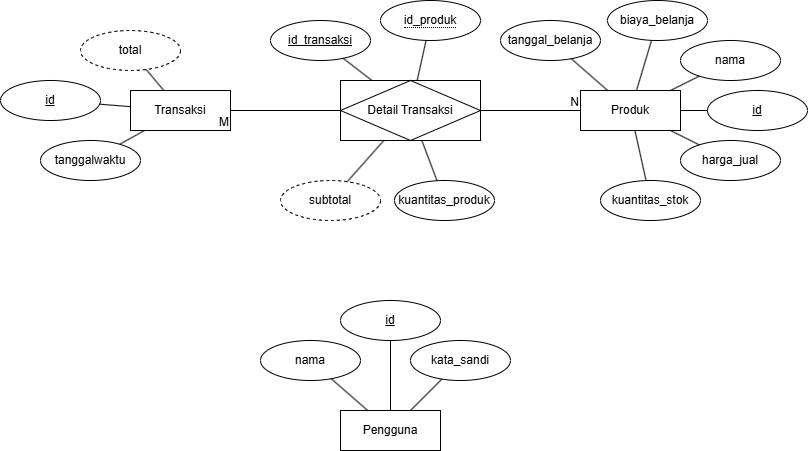

The diagram above was exported from draw.io. Its source (the exported page's mxGraphModel, read from the mxfile embedded in the PNG):
<mxGraphModel dx="786" dy="506" grid="1" gridSize="10" guides="1" tooltips="1" connect="1" arrows="1" fold="1" page="1" pageScale="1" pageWidth="850" pageHeight="1100" math="0" shadow="0" extFonts="Permanent Marker^https://fonts.googleapis.com/css?family=Permanent+Marker">
  <root>
    <mxCell id="0" />
    <mxCell id="1" parent="0" />
    <mxCell id="dBOWM0yzSaacxdLGMkkH-1" value="Transaksi" style="whiteSpace=wrap;html=1;align=center;" parent="1" vertex="1">
      <mxGeometry x="150" y="120" width="100" height="40" as="geometry" />
    </mxCell>
    <mxCell id="dBOWM0yzSaacxdLGMkkH-2" value="Produk" style="whiteSpace=wrap;html=1;align=center;" parent="1" vertex="1">
      <mxGeometry x="600" y="120" width="100" height="40" as="geometry" />
    </mxCell>
    <mxCell id="dBOWM0yzSaacxdLGMkkH-3" value="id" style="ellipse;whiteSpace=wrap;html=1;align=center;fontStyle=4;" parent="1" vertex="1">
      <mxGeometry x="20" y="110" width="100" height="40" as="geometry" />
    </mxCell>
    <mxCell id="dBOWM0yzSaacxdLGMkkH-4" value="" style="endArrow=none;html=1;rounded=0;" parent="1" source="dBOWM0yzSaacxdLGMkkH-3" target="dBOWM0yzSaacxdLGMkkH-1" edge="1">
      <mxGeometry relative="1" as="geometry">
        <mxPoint x="390" y="190" as="sourcePoint" />
        <mxPoint x="550" y="190" as="targetPoint" />
      </mxGeometry>
    </mxCell>
    <mxCell id="dBOWM0yzSaacxdLGMkkH-5" value="tanggalwaktu" style="ellipse;whiteSpace=wrap;html=1;align=center;" parent="1" vertex="1">
      <mxGeometry x="60" y="170" width="100" height="40" as="geometry" />
    </mxCell>
    <mxCell id="dBOWM0yzSaacxdLGMkkH-6" value="" style="endArrow=none;html=1;rounded=0;" parent="1" source="dBOWM0yzSaacxdLGMkkH-1" target="dBOWM0yzSaacxdLGMkkH-5" edge="1">
      <mxGeometry relative="1" as="geometry">
        <mxPoint x="390" y="190" as="sourcePoint" />
        <mxPoint x="550" y="190" as="targetPoint" />
      </mxGeometry>
    </mxCell>
    <mxCell id="dBOWM0yzSaacxdLGMkkH-7" value="&lt;span style=&quot;border-bottom: 1px dotted&quot;&gt;id_produk&lt;/span&gt;" style="ellipse;whiteSpace=wrap;html=1;align=center;" parent="1" vertex="1">
      <mxGeometry x="400" y="30" width="100" height="40" as="geometry" />
    </mxCell>
    <mxCell id="dBOWM0yzSaacxdLGMkkH-8" value="id_transaksi" style="ellipse;whiteSpace=wrap;html=1;align=center;fontStyle=4;" parent="1" vertex="1">
      <mxGeometry x="290" y="50" width="100" height="40" as="geometry" />
    </mxCell>
    <mxCell id="dBOWM0yzSaacxdLGMkkH-9" value="" style="endArrow=none;html=1;rounded=0;" parent="1" source="dBOWM0yzSaacxdLGMkkH-8" target="dBOWM0yzSaacxdLGMkkH-25" edge="1">
      <mxGeometry relative="1" as="geometry">
        <mxPoint x="510" y="310" as="sourcePoint" />
        <mxPoint x="200" y="420" as="targetPoint" />
      </mxGeometry>
    </mxCell>
    <mxCell id="dBOWM0yzSaacxdLGMkkH-10" value="" style="endArrow=none;html=1;rounded=0;" parent="1" source="dBOWM0yzSaacxdLGMkkH-25" target="dBOWM0yzSaacxdLGMkkH-7" edge="1">
      <mxGeometry relative="1" as="geometry">
        <mxPoint x="210" y="440" as="sourcePoint" />
        <mxPoint x="670" y="310" as="targetPoint" />
      </mxGeometry>
    </mxCell>
    <mxCell id="dBOWM0yzSaacxdLGMkkH-11" value="nama" style="ellipse;whiteSpace=wrap;html=1;align=center;" parent="1" vertex="1">
      <mxGeometry x="700" y="70" width="100" height="40" as="geometry" />
    </mxCell>
    <mxCell id="dBOWM0yzSaacxdLGMkkH-12" value="id" style="ellipse;whiteSpace=wrap;html=1;align=center;fontStyle=4;" parent="1" vertex="1">
      <mxGeometry x="727" y="120" width="100" height="40" as="geometry" />
    </mxCell>
    <mxCell id="dBOWM0yzSaacxdLGMkkH-13" value="" style="endArrow=none;html=1;rounded=0;" parent="1" source="dBOWM0yzSaacxdLGMkkH-12" target="dBOWM0yzSaacxdLGMkkH-2" edge="1">
      <mxGeometry relative="1" as="geometry">
        <mxPoint x="860" y="150" as="sourcePoint" />
        <mxPoint x="1020" y="150" as="targetPoint" />
      </mxGeometry>
    </mxCell>
    <mxCell id="dBOWM0yzSaacxdLGMkkH-14" value="" style="endArrow=none;html=1;rounded=0;" parent="1" source="dBOWM0yzSaacxdLGMkkH-2" target="dBOWM0yzSaacxdLGMkkH-11" edge="1">
      <mxGeometry relative="1" as="geometry">
        <mxPoint x="860" y="150" as="sourcePoint" />
        <mxPoint x="1020" y="150" as="targetPoint" />
      </mxGeometry>
    </mxCell>
    <mxCell id="dBOWM0yzSaacxdLGMkkH-15" value="kuantitas_stok" style="ellipse;whiteSpace=wrap;html=1;align=center;" parent="1" vertex="1">
      <mxGeometry x="620" y="210" width="100" height="40" as="geometry" />
    </mxCell>
    <mxCell id="dBOWM0yzSaacxdLGMkkH-16" value="kuantitas_produk" style="ellipse;whiteSpace=wrap;html=1;align=center;" parent="1" vertex="1">
      <mxGeometry x="414" y="210" width="100" height="40" as="geometry" />
    </mxCell>
    <mxCell id="dBOWM0yzSaacxdLGMkkH-17" value="" style="endArrow=none;html=1;rounded=0;" parent="1" source="dBOWM0yzSaacxdLGMkkH-25" target="dBOWM0yzSaacxdLGMkkH-16" edge="1">
      <mxGeometry relative="1" as="geometry">
        <mxPoint x="294" y="440" as="sourcePoint" />
        <mxPoint x="490" y="450" as="targetPoint" />
      </mxGeometry>
    </mxCell>
    <mxCell id="dBOWM0yzSaacxdLGMkkH-18" value="" style="endArrow=none;html=1;rounded=0;" parent="1" source="dBOWM0yzSaacxdLGMkkH-2" target="dBOWM0yzSaacxdLGMkkH-15" edge="1">
      <mxGeometry relative="1" as="geometry">
        <mxPoint x="680" y="200" as="sourcePoint" />
        <mxPoint x="840" y="200" as="targetPoint" />
      </mxGeometry>
    </mxCell>
    <mxCell id="dBOWM0yzSaacxdLGMkkH-19" value="harga_jual" style="ellipse;whiteSpace=wrap;html=1;align=center;" parent="1" vertex="1">
      <mxGeometry x="700" y="170" width="100" height="40" as="geometry" />
    </mxCell>
    <mxCell id="dBOWM0yzSaacxdLGMkkH-20" value="" style="endArrow=none;html=1;rounded=0;" parent="1" source="dBOWM0yzSaacxdLGMkkH-2" target="dBOWM0yzSaacxdLGMkkH-19" edge="1">
      <mxGeometry relative="1" as="geometry">
        <mxPoint x="680" y="280" as="sourcePoint" />
        <mxPoint x="840" y="280" as="targetPoint" />
      </mxGeometry>
    </mxCell>
    <mxCell id="dBOWM0yzSaacxdLGMkkH-21" value="subtotal" style="ellipse;whiteSpace=wrap;html=1;align=center;dashed=1;" parent="1" vertex="1">
      <mxGeometry x="300" y="210" width="100" height="40" as="geometry" />
    </mxCell>
    <mxCell id="dBOWM0yzSaacxdLGMkkH-22" value="" style="endArrow=none;html=1;rounded=0;" parent="1" source="dBOWM0yzSaacxdLGMkkH-25" target="dBOWM0yzSaacxdLGMkkH-21" edge="1">
      <mxGeometry relative="1" as="geometry">
        <mxPoint x="300" y="420" as="sourcePoint" />
        <mxPoint x="490" y="370" as="targetPoint" />
      </mxGeometry>
    </mxCell>
    <mxCell id="dBOWM0yzSaacxdLGMkkH-23" value="total" style="ellipse;whiteSpace=wrap;html=1;align=center;dashed=1;" parent="1" vertex="1">
      <mxGeometry x="100" y="60" width="100" height="40" as="geometry" />
    </mxCell>
    <mxCell id="dBOWM0yzSaacxdLGMkkH-24" value="" style="endArrow=none;html=1;rounded=0;" parent="1" source="dBOWM0yzSaacxdLGMkkH-23" target="dBOWM0yzSaacxdLGMkkH-1" edge="1">
      <mxGeometry relative="1" as="geometry">
        <mxPoint x="280" y="300" as="sourcePoint" />
        <mxPoint x="440" y="300" as="targetPoint" />
      </mxGeometry>
    </mxCell>
    <mxCell id="dBOWM0yzSaacxdLGMkkH-25" value="Detail Transaksi" style="shape=associativeEntity;whiteSpace=wrap;html=1;align=center;" parent="1" vertex="1">
      <mxGeometry x="360" y="110" width="140" height="60" as="geometry" />
    </mxCell>
    <mxCell id="dBOWM0yzSaacxdLGMkkH-26" value="" style="endArrow=none;html=1;rounded=0;" parent="1" source="dBOWM0yzSaacxdLGMkkH-25" target="dBOWM0yzSaacxdLGMkkH-2" edge="1">
      <mxGeometry relative="1" as="geometry">
        <mxPoint x="360" y="540" as="sourcePoint" />
        <mxPoint x="340" y="520" as="targetPoint" />
      </mxGeometry>
    </mxCell>
    <mxCell id="dBOWM0yzSaacxdLGMkkH-27" value="N" style="resizable=0;html=1;whiteSpace=wrap;align=right;verticalAlign=bottom;" parent="dBOWM0yzSaacxdLGMkkH-26" connectable="0" vertex="1">
      <mxGeometry x="1" relative="1" as="geometry" />
    </mxCell>
    <mxCell id="dBOWM0yzSaacxdLGMkkH-28" value="" style="endArrow=none;html=1;rounded=0;" parent="1" source="dBOWM0yzSaacxdLGMkkH-25" target="dBOWM0yzSaacxdLGMkkH-1" edge="1">
      <mxGeometry relative="1" as="geometry">
        <mxPoint x="320" y="280" as="sourcePoint" />
        <mxPoint x="500" y="470" as="targetPoint" />
      </mxGeometry>
    </mxCell>
    <mxCell id="dBOWM0yzSaacxdLGMkkH-29" value="M" style="resizable=0;html=1;whiteSpace=wrap;align=right;verticalAlign=bottom;" parent="dBOWM0yzSaacxdLGMkkH-28" connectable="0" vertex="1">
      <mxGeometry x="1" relative="1" as="geometry">
        <mxPoint y="20" as="offset" />
      </mxGeometry>
    </mxCell>
    <mxCell id="dBOWM0yzSaacxdLGMkkH-30" value="biaya_belanja" style="ellipse;whiteSpace=wrap;html=1;align=center;" parent="1" vertex="1">
      <mxGeometry x="627" y="30" width="100" height="40" as="geometry" />
    </mxCell>
    <mxCell id="dBOWM0yzSaacxdLGMkkH-31" value="" style="endArrow=none;html=1;rounded=0;" parent="1" source="dBOWM0yzSaacxdLGMkkH-2" target="dBOWM0yzSaacxdLGMkkH-30" edge="1">
      <mxGeometry relative="1" as="geometry">
        <mxPoint x="690" y="220" as="sourcePoint" />
        <mxPoint x="850" y="220" as="targetPoint" />
      </mxGeometry>
    </mxCell>
    <mxCell id="dBOWM0yzSaacxdLGMkkH-32" value="tanggal_belanja" style="ellipse;whiteSpace=wrap;html=1;align=center;" parent="1" vertex="1">
      <mxGeometry x="520" y="50" width="100" height="40" as="geometry" />
    </mxCell>
    <mxCell id="dBOWM0yzSaacxdLGMkkH-33" value="" style="endArrow=none;html=1;rounded=0;" parent="1" source="dBOWM0yzSaacxdLGMkkH-2" target="dBOWM0yzSaacxdLGMkkH-32" edge="1">
      <mxGeometry relative="1" as="geometry">
        <mxPoint x="670" y="210" as="sourcePoint" />
        <mxPoint x="830" y="210" as="targetPoint" />
      </mxGeometry>
    </mxCell>
    <mxCell id="dBOWM0yzSaacxdLGMkkH-36" value="id" style="ellipse;whiteSpace=wrap;html=1;align=center;fontStyle=4;" parent="1" vertex="1">
      <mxGeometry x="360" y="330" width="100" height="40" as="geometry" />
    </mxCell>
    <mxCell id="dBOWM0yzSaacxdLGMkkH-37" value="Pengguna" style="whiteSpace=wrap;html=1;align=center;" parent="1" vertex="1">
      <mxGeometry x="360" y="440" width="100" height="40" as="geometry" />
    </mxCell>
    <mxCell id="dBOWM0yzSaacxdLGMkkH-38" value="" style="endArrow=none;html=1;rounded=0;" parent="1" source="dBOWM0yzSaacxdLGMkkH-37" target="dBOWM0yzSaacxdLGMkkH-36" edge="1">
      <mxGeometry relative="1" as="geometry">
        <mxPoint x="170" y="510" as="sourcePoint" />
        <mxPoint x="330" y="510" as="targetPoint" />
      </mxGeometry>
    </mxCell>
    <mxCell id="dBOWM0yzSaacxdLGMkkH-41" value="nama" style="ellipse;whiteSpace=wrap;html=1;align=center;" parent="1" vertex="1">
      <mxGeometry x="280" y="370" width="100" height="40" as="geometry" />
    </mxCell>
    <mxCell id="dBOWM0yzSaacxdLGMkkH-42" value="" style="endArrow=none;html=1;rounded=0;" parent="1" source="dBOWM0yzSaacxdLGMkkH-41" target="dBOWM0yzSaacxdLGMkkH-37" edge="1">
      <mxGeometry relative="1" as="geometry">
        <mxPoint x="320" y="420" as="sourcePoint" />
        <mxPoint x="480" y="420" as="targetPoint" />
      </mxGeometry>
    </mxCell>
    <mxCell id="dBOWM0yzSaacxdLGMkkH-43" value="kata_sandi" style="ellipse;whiteSpace=wrap;html=1;align=center;" parent="1" vertex="1">
      <mxGeometry x="430" y="370" width="100" height="40" as="geometry" />
    </mxCell>
    <mxCell id="dBOWM0yzSaacxdLGMkkH-44" value="" style="endArrow=none;html=1;rounded=0;" parent="1" source="dBOWM0yzSaacxdLGMkkH-37" target="dBOWM0yzSaacxdLGMkkH-43" edge="1">
      <mxGeometry relative="1" as="geometry">
        <mxPoint x="320" y="300" as="sourcePoint" />
        <mxPoint x="480" y="300" as="targetPoint" />
      </mxGeometry>
    </mxCell>
  </root>
</mxGraphModel>